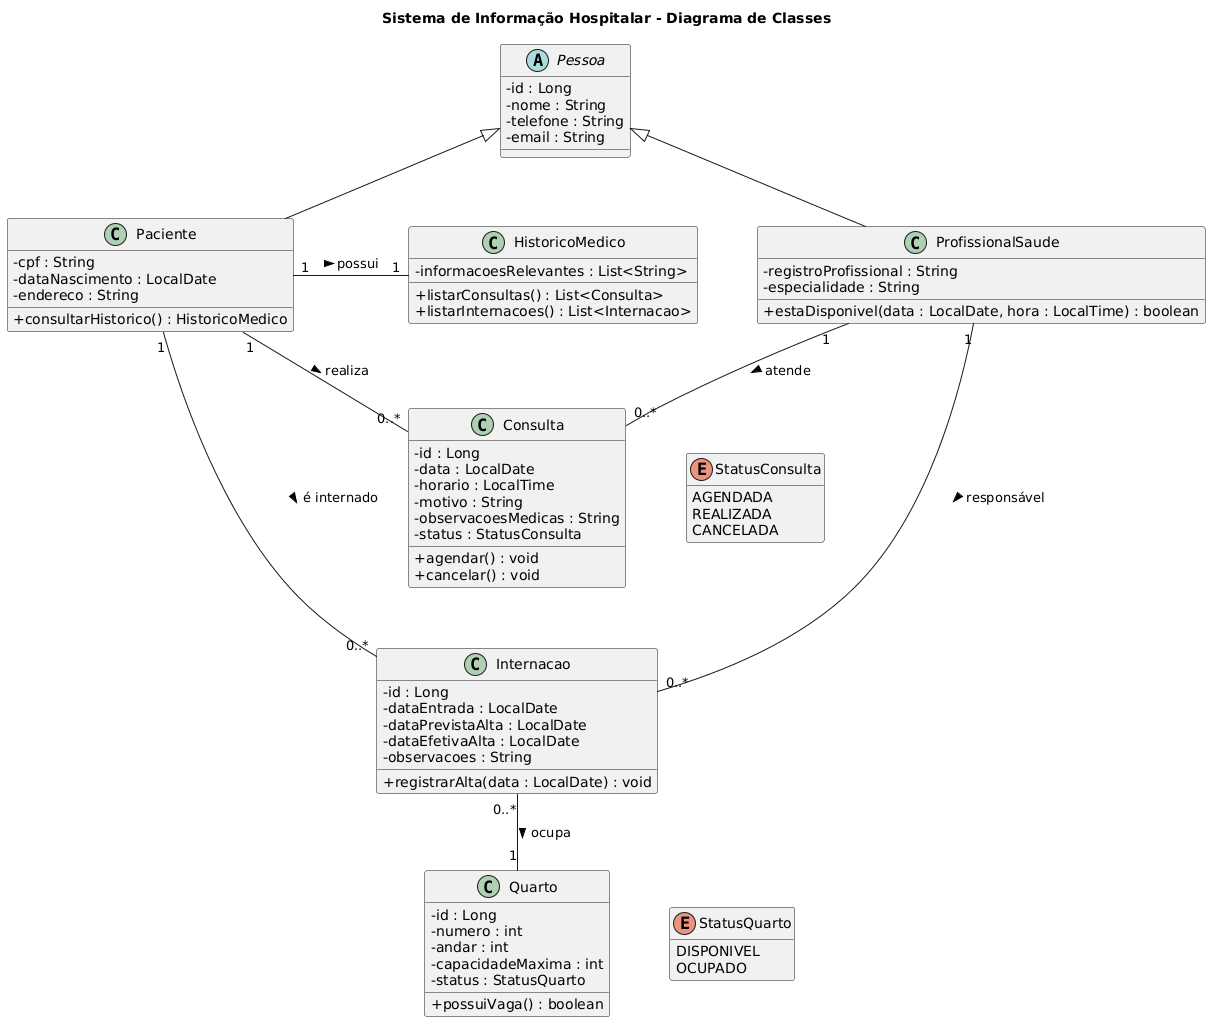

The diagram above was rendered by PlantUML. Its source (embedded in the PNG):
@startuml
skinparam classAttributeIconSize 0
skinparam shadowing false
skinparam nodesep 60
skinparam ranksep 60
hide enum methods
title Sistema de Informação Hospitalar - Diagrama de Classes

abstract class Pessoa {
  - id : Long
  - nome : String
  - telefone : String
  - email : String
}

class Paciente {
  - cpf : String
  - dataNascimento : LocalDate
  - endereco : String
  + consultarHistorico() : HistoricoMedico
}

class ProfissionalSaude {
  - registroProfissional : String
  - especialidade : String
  + estaDisponivel(data : LocalDate, hora : LocalTime) : boolean
}

class HistoricoMedico {
  - informacoesRelevantes : List<String>
  + listarConsultas() : List<Consulta>
  + listarInternacoes() : List<Internacao>
}

class Consulta {
  - id : Long
  - data : LocalDate
  - horario : LocalTime
  - motivo : String
  - observacoesMedicas : String
  - status : StatusConsulta
  + agendar() : void
  + cancelar() : void
}

class Internacao {
  - id : Long
  - dataEntrada : LocalDate
  - dataPrevistaAlta : LocalDate
  - dataEfetivaAlta : LocalDate
  - observacoes : String
  + registrarAlta(data : LocalDate) : void
}

class Quarto {
  - id : Long
  - numero : int
  - andar : int
  - capacidadeMaxima : int
  - status : StatusQuarto
  + possuiVaga() : boolean
}

enum StatusQuarto {
  DISPONIVEL
  OCUPADO
}

enum StatusConsulta {
  AGENDADA
  REALIZADA
  CANCELADA
}

' --- Herança ---
Pessoa <|-- Paciente
Pessoa <|-- ProfissionalSaude

' --- Associações ---
Paciente "1" -right- "1" HistoricoMedico : possui >
Paciente "1" -down- "0..*" Consulta : realiza >
ProfissionalSaude "1" -down- "0..*" Consulta : atende >
Paciente "1" -down- "0..*" Internacao : é internado >
ProfissionalSaude "1" -down- "0..*" Internacao : responsável >
Internacao "0..*" -down- "1" Quarto : ocupa >

' --- Posicionamento ---
Consulta -[hidden]down- Internacao
Quarto -[hidden]right- StatusQuarto
Consulta -[hidden]right- StatusConsulta
@enduml